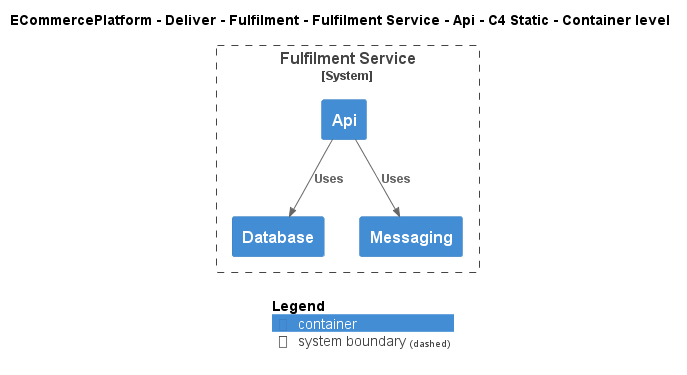

The diagram above was rendered by PlantUML. Its source (embedded in the PNG):
@startuml
!include ..\..\..\..\..\..\..\.c4s\C4_Container.puml

AddElementTag("c4interflow:lifecycle:new", $bgColor=green, $fontColor=#ffffff, $borderColor=green, $shadowing="False")
AddElementTag("c4interflow:lifecycle:changed", $bgColor=orange, $fontColor=#ffffff, $borderColor=orange, $shadowing="False")
AddElementTag("c4interflow:lifecycle:removed", $bgColor=red, $fontColor=#ffffff, $borderColor=red, $shadowing="False")

AddRelTag("c4interflow:lifecycle:new", $textColor=green, $lineColor=green)
AddRelTag("c4interflow:lifecycle:changed", $textColor=orange, $lineColor=orange)
AddRelTag("c4interflow:lifecycle:removed", $textColor=red, $lineColor=red)

SHOW_PERSON_PORTRAIT()
LAYOUT_TOP_DOWN()

skinparam linetype polyline

title ECommercePlatform - Deliver - Fulfilment - Fulfilment Service - Api - C4 Static - Container level


System_Boundary(ECommercePlatform.Deliver.Fulfilment.SoftwareSystems.FulfilmentService, "Fulfilment Service") {
    Container(ECommercePlatform.Deliver.Fulfilment.SoftwareSystems.FulfilmentService.Containers.Api, "Api", "", "")
    Container(ECommercePlatform.Deliver.Fulfilment.SoftwareSystems.FulfilmentService.Containers.Database, "Database", "", "")
    Container(ECommercePlatform.Deliver.Fulfilment.SoftwareSystems.FulfilmentService.Containers.Messaging, "Messaging", "", "")
}

Rel(ECommercePlatform.Deliver.Fulfilment.SoftwareSystems.FulfilmentService.Containers.Api, ECommercePlatform.Deliver.Fulfilment.SoftwareSystems.FulfilmentService.Containers.Database, "Uses")
Rel(ECommercePlatform.Deliver.Fulfilment.SoftwareSystems.FulfilmentService.Containers.Api, ECommercePlatform.Deliver.Fulfilment.SoftwareSystems.FulfilmentService.Containers.Messaging, "Uses")


SHOW_LEGEND()
@enduml